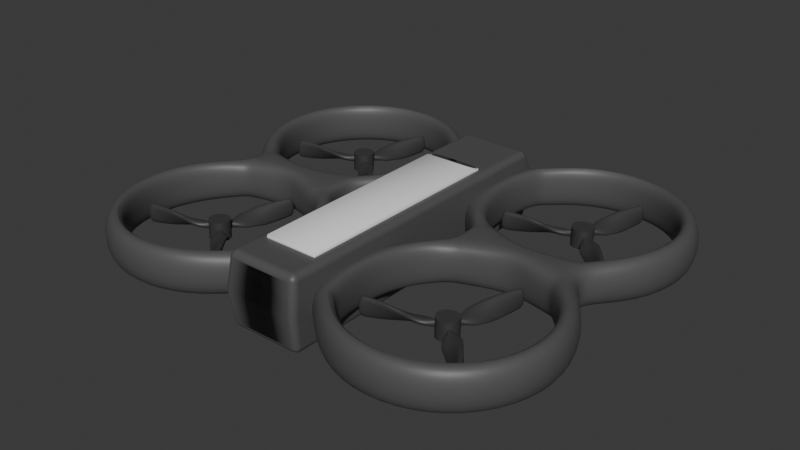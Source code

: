 # Source: drone_WIP.blend  (saved by Blender 4.5.90; exported with 4.5.12 LTS)
import bpy
from mathutils import Matrix  # noqa: F401  (used for matrix-valued properties, if any)

bpy.ops.wm.read_factory_settings(use_empty=True)
scene = bpy.context.scene
scene.name = 'Scene'

# ---- collections
col_collection = bpy.data.collections.new('Collection'); scene.collection.children.link(col_collection)

# ---- materials (node trees are filled in below, after node groups)
mat_gray = bpy.data.materials.new('gray')
mat_dark = bpy.data.materials.new('dark')
mat_dark.alpha_threshold = 0.0
mat_dark.roughness = 0.5
mat_dark.line_color = (0.0, 0.0, 0.0, 1.0)

# ---- node groups
ng_smooth_by_angle = bpy.data.node_groups.new('Smooth by Angle', 'GeometryNodeTree')
_s = ng_smooth_by_angle.interface.new_socket(name='Mesh', in_out='OUTPUT', socket_type='NodeSocketGeometry')
_s = ng_smooth_by_angle.interface.new_socket(name='Mesh', in_out='INPUT', socket_type='NodeSocketGeometry')
_s = ng_smooth_by_angle.interface.new_socket(name='Angle', in_out='INPUT', socket_type='NodeSocketFloat')
_s.subtype = 'ANGLE'
_s.default_value = 0.5236
_s.min_value = 0.0
_s.max_value = 3.142
_s.description = 'Maximum face angle for smooth edges'
_s = ng_smooth_by_angle.interface.new_socket(name='Ignore Sharpness', in_out='INPUT', socket_type='NodeSocketBool')
_s.force_non_field = True
ng_smooth_by_angle.description = 'Set the sharpness of mesh edges based on the angle between the neighboring faces'
ng_smooth_by_angle.is_modifier = True
_N = ng_smooth_by_angle.nodes; _L = ng_smooth_by_angle.links
n0 = _N.new('GeometryNodeSetShadeSmooth'); n0.name = 'Set Shade Smooth'; n0.location = (120, -80)
n0.domain = 'EDGE'
n1 = _N.new('GeometryNodeSetShadeSmooth'); n1.name = 'Set Shade Smooth.001'; n1.location = (300, -80)
n2 = _N.new('NodeGroupOutput'); n2.name = 'Group Output'; n2.location = (480, -80)
n3 = _N.new('GeometryNodeInputMeshEdgeAngle'); n3.name = 'Edge Angle'; n3.location = (-440, -240)
n4 = _N.new('NodeGroupInput'); n4.name = 'Group Input'; n4.location = (-80, -80)
n5 = _N.new('GeometryNodeInputEdgeSmooth'); n5.name = 'Is Edge Smooth'; n5.location = (-260, -120)
n6 = _N.new('GeometryNodeInputShadeSmooth'); n6.name = 'Is Shade Smooth'; n6.location = (-440, -397)
n7 = _N.new('FunctionNodeCompare'); n7.name = 'Compare'; n7.location = (-260, -260)
n7.operation = 'LESS_EQUAL'
n7.inputs[6].default_value = (0.0, 0.0, 0.0, 0.0)
n7.inputs[7].default_value = (0.0, 0.0, 0.0, 0.0)
n8 = _N.new('FunctionNodeBooleanMath'); n8.name = 'Boolean Math.001'; n8.location = (-80, -260)
n9 = _N.new('NodeGroupInput'); n9.name = 'Group Input.001'; n9.location = (-440, -329)
n10 = _N.new('NodeGroupInput'); n10.name = 'Group Input.002'; n10.location = (-259, -189)
n11 = _N.new('FunctionNodeBooleanMath'); n11.name = 'Boolean Math'; n11.location = (-80, -149)
n11.operation = 'OR'
n12 = _N.new('FunctionNodeBooleanMath'); n12.name = 'Boolean Math.002'; n12.location = (-260, -380)
n12.operation = 'OR'
n13 = _N.new('NodeGroupInput'); n13.name = 'Group Input.003'; n13.location = (-440, -460)
_L.new(n3.outputs[0], n7.inputs[0])
_L.new(n1.outputs[0], n2.inputs[0])
_L.new(n9.outputs[1], n7.inputs[1])
_L.new(n7.outputs[0], n8.inputs[0])
_L.new(n4.outputs[0], n0.inputs[0])
_L.new(n0.outputs[0], n1.inputs[0])
_L.new(n8.outputs[0], n0.inputs[2])
_L.new(n10.outputs[2], n11.inputs[1])
_L.new(n5.outputs[0], n11.inputs[0])
_L.new(n11.outputs[0], n0.inputs[1])
_L.new(n13.outputs[2], n12.inputs[1])
_L.new(n6.outputs[0], n12.inputs[0])
_L.new(n12.outputs[0], n8.inputs[1])
n2.is_active_output = True

# ---- material node trees
mat_gray.use_nodes = True; mat_gray.node_tree.nodes.clear()
_N = mat_gray.node_tree.nodes; _L = mat_gray.node_tree.links
n0 = _N.new('ShaderNodeBsdfPrincipled'); n0.name = 'Principled BSDF'; n0.location = (-200, 100)
n0.inputs[0].default_value = (0.08848, 0.08848, 0.08848, 1.0)
n1 = _N.new('ShaderNodeOutputMaterial'); n1.name = 'Material Output'; n1.location = (200, 100)
_L.new(n0.outputs[0], n1.inputs[0])
n1.is_active_output = True
mat_dark.use_nodes = True; mat_dark.node_tree.nodes.clear()
_N = mat_dark.node_tree.nodes; _L = mat_dark.node_tree.links
n0 = _N.new('ShaderNodeOutputMaterial'); n0.name = 'Material Output'; n0.location = (200, 100)
n1 = _N.new('ShaderNodeBsdfPrincipled'); n1.name = 'Principled BSDF'; n1.location = (-200, 100)
n1.inputs[0].default_value = (0.04666, 0.04667, 0.04667, 1.0)
n1.inputs[3].default_value = 1.45
_L.new(n1.outputs[0], n0.inputs[0])
n0.is_active_output = True

# ---- world
world_world = bpy.data.worlds.new('World'); scene.world = world_world
world_world.use_nodes = True; world_world.node_tree.nodes.clear()
_N = world_world.node_tree.nodes; _L = world_world.node_tree.links
n0 = _N.new('ShaderNodeOutputWorld'); n0.name = 'World Output'; n0.location = (200, 100)
n1 = _N.new('ShaderNodeBackground'); n1.name = 'Background'; n1.location = (-200, 100)
n1.inputs[0].default_value = (0.05088, 0.05088, 0.05088, 1.0)
_L.new(n1.outputs[0], n0.inputs[0])
n0.is_active_output = True
world_world.color = (0.05088, 0.05088, 0.05088)
world_world.sun_shadow_jitter_overblur = 0.0

# ---- meshes
me_cube_001 = bpy.data.meshes.new('Cube.001')
me_cube_001.from_pydata([(0.0, -4.717, 0.1197), (0.0, -4.717, 2.12), (0.0, 4.055, 0.1197), (0.0, 4.055, 2.12), (1.0, -4.717, 0.1197), (1.0, -4.717, 2.12), (1.0, 4.055, 0.1197), (1.0, 4.055, 2.12), (0.0, -4.856, 1.12), (0.0, 4.367, 1.12), (1.083, 4.367, 1.12), (1.083, -4.856, 1.12), (-1.0, -4.717, 0.1197), (-1.0, -4.717, 2.12), (-1.0, 4.055, 0.1197), (-1.0, 4.055, 2.12), (-1.083, 4.367, 1.12), (-1.083, -4.856, 1.12)], [], [(9, 3, 7, 10), (4, 11, 8, 0), (8, 9, 2, 0), (10, 7, 5, 11), (11, 4, 6, 10), (1, 3, 9, 8), (11, 5, 1, 8), (2, 9, 10, 6), (6, 4, 0, 2), (1, 5, 7, 3), (9, 16, 15, 3), (12, 0, 8, 17), (16, 17, 13, 15), (17, 16, 14, 12), (17, 8, 1, 13), (2, 14, 16, 9), (14, 2, 0, 12), (1, 3, 15, 13)])
me_cube_001.polygons.foreach_set('use_smooth', [True] * 18)
_uv = me_cube_001.uv_layers.new(name='UVMap')
_uv.uv.foreach_set('vector', [0.5, 0.25, 0.625, 0.25, 0.625, 0.5, 0.5, 0.5, 0.375, 0.75, 0.5, 0.75, 0.5, 1.0, 0.375, 1.0, 0.5, 0.0, 0.5, 0.25, 0.375, 0.25, 0.375, 0.0, 0.5, 0.5, 0.625, 0.5, 0.625, 0.75, 0.5, 0.75, 0.5, 0.75, 0.375, 0.75, 0.375, 0.5, 0.5, 0.5, 0.625, 0.0, 0.625, 0.25, 0.5, 0.25, 0.5, 0.0, 0.5, 0.75, 0.625, 0.75, 0.625, 1.0, 0.5, 1.0, 0.375, 0.25, 0.5, 0.25, 0.5, 0.5, 0.375, 0.5, 0.375, 0.5, 0.375, 0.75, 0.125, 0.75, 0.125, 0.5, 0.875, 0.75, 0.625, 0.75, 0.625, 0.5, 0.875, 0.5, 0.5, 0.25, 0.5, 0.5, 0.625, 0.5, 0.625, 0.25, 0.375, 0.75, 0.375, 1.0, 0.5, 1.0, 0.5, 0.75, 0.5, 0.5, 0.5, 0.75, 0.625, 0.75, 0.625, 0.5, 0.5, 0.75, 0.5, 0.5, 0.375, 0.5, 0.375, 0.75, 0.5, 0.75, 0.5, 1.0, 0.625, 1.0, 0.625, 0.75, 0.375, 0.25, 0.375, 0.5, 0.5, 0.5, 0.5, 0.25, 0.375, 0.5, 0.125, 0.5, 0.125, 0.75, 0.375, 0.75, 0.875, 0.75, 0.875, 0.5, 0.625, 0.5, 0.625, 0.75])
me_cube_001.materials.append(mat_gray)
me_cube_001.update()
me_torus = bpy.data.meshes.new('Torus')
me_torus.from_pydata([(2.995, 0.003144, -0.0002291), (2.859, 0.003144, 0.5454), (2.455, 0.0, 0.6076), (2.391, -4.556e-08, -2.278e-08), (2.455, 0.0, -0.6076), (2.859, 0.003144, -0.5459), (2.598, 1.482, -0.0002291), (2.479, 1.421, 0.5454), (2.126, 1.228, 0.6076), (2.071, 1.196, -2.278e-08), (2.126, 1.228, -0.6076), (2.479, 1.421, -0.5459), (1.516, 2.564, -0.0002291), (1.442, 2.459, 0.5454), (1.228, 2.126, 0.6076), (1.196, 2.071, -2.278e-08), (1.228, 2.126, -0.6076), (1.442, 2.459, -0.5459), (0.03736, 2.96, -0.0002291), (0.02385, 2.839, 0.5454), (1.854e-07, 2.455, 0.6076), (1.35e-07, 2.391, -2.278e-08), (1.854e-07, 2.455, -0.6076), (0.02385, 2.839, -0.5459), (-1.441, 2.564, -0.0002291), (-1.394, 2.459, 0.5454), (-1.228, 2.126, 0.6076), (-1.196, 2.071, -2.278e-08), (-1.228, 2.126, -0.6076), (-1.394, 2.459, -0.5459), (-2.435, 1.607, -0.03858), (-2.394, 1.525, 0.5678), (-2.126, 1.228, 0.6076), (-2.071, 1.196, -2.278e-08), (-2.126, 1.228, -0.6076), (-2.37, 1.554, -0.5893), (-2.61, 0.003145, -0.0002291), (-2.498, -0.002708, 0.5454), (-2.4, 0.01651, 0.5665), (-2.335, 0.01651, -0.04106), (-2.455, 2.147e-07, -0.6076), (-2.498, -0.01246, -0.5505), (-2.599, -1.464, 0.002655), (-2.486, -1.403, 0.5483), (-2.086, -1.227, 0.5801), (-2.03, -1.195, -0.02747), (-2.086, -1.227, -0.635), (-2.48, -1.403, -0.543), (-1.588, -2.708, -0.02895), (-1.592, -2.706, 0.5138), (-1.473, -1.924, 0.5601), (-1.472, -1.924, -0.6076), (-1.566, -2.702, -0.5746), (-0.00659, -2.725, 0.5571), (3.345e-07, -2.455, 0.5601), (1.35e-07, -2.391, -2.278e-08), (1.854e-07, -2.455, -0.6076), (0.02018, -2.716, -0.5576), (1.672, -2.721, -0.005441), (1.598, -2.711, 0.5524), (1.196, -2.071, -2.278e-08), (1.228, -2.126, -0.6076), (1.598, -2.711, -0.5511), (2.598, -1.476, -0.0002291), (2.479, -1.415, 0.5454), (2.126, -1.228, 0.6076), (2.071, -1.196, -2.278e-08), (2.126, -1.228, -0.6076), (2.479, -1.415, -0.5459), (-1.662, -2.311, -0.004504), (-1.629, -2.26, 0.5412), (-1.507, -1.882, 0.5601), (-1.468, -1.833, -2.278e-08), (-1.507, -1.882, -0.6076), (-1.629, -2.26, -0.5502), (1.404, -2.0, -0.5612), (1.355, -1.924, -1.926e-08), (1.404, -2.0, 0.5601), (1.611, -2.409, 0.5025), (1.694, -2.521, -0.008225), (1.611, -2.409, -0.5179), (1.228, -2.126, 0.5601), (0.6139, -2.291, 0.5601), (0.5978, -2.231, -2.278e-08), (0.6139, -2.291, -0.6076), (0.8315, -2.717, -0.5625), (-0.7051, -2.201, 0.5601), (-0.6872, -2.143, -2.278e-08), (-0.7051, -2.201, -0.6076), (-0.6826, -2.712, -0.5599), (-0.8234, -2.72, 0.5531), (0.8182, -2.721, 0.5586), (-2.281, 1.755, -0.03262), (-2.173, 1.687, 0.5131), (-1.987, 1.367, 0.6076), (-1.935, 1.332, -2.278e-08), (-1.987, 1.367, -0.6076), (-2.173, 1.687, -0.5783), (-1.257, -2.002, 0.5601), (-1.41, -2.713, 0.5504)], [], [(0, 6, 7, 1), (1, 7, 8, 2), (2, 8, 9, 3), (3, 9, 10, 4), (4, 10, 11, 5), (5, 11, 6, 0), (6, 12, 13, 7), (7, 13, 14, 8), (8, 14, 15, 9), (9, 15, 16, 10), (10, 16, 17, 11), (11, 17, 12, 6), (12, 18, 19, 13), (13, 19, 20, 14), (14, 20, 21, 15), (15, 21, 22, 16), (16, 22, 23, 17), (17, 23, 18, 12), (18, 24, 25, 19), (19, 25, 26, 20), (20, 26, 27, 21), (21, 27, 28, 22), (22, 28, 29, 23), (23, 29, 24, 18), (42, 69, 70, 43), (92, 30, 31, 93), (93, 31, 32, 94), (94, 32, 33, 95), (95, 33, 34, 96), (96, 34, 35, 97), (30, 36, 37, 31), (31, 37, 38, 32), (32, 38, 39, 33), (33, 39, 40, 34), (34, 40, 41, 35), (35, 41, 36, 30), (36, 42, 43, 37), (37, 43, 44, 38), (38, 44, 45, 39), (39, 45, 46, 40), (40, 46, 47, 41), (41, 47, 42, 36), (69, 48, 49, 70), (70, 49, 50, 71), (72, 87, 88, 51, 73), (73, 51, 52, 74), (74, 52, 48, 69), (62, 80, 79, 58), (86, 54, 55, 87), (82, 81, 60, 83), (83, 60, 61, 84), (84, 61, 62, 85), (79, 63, 64, 78), (78, 64, 65, 77), (77, 65, 66, 76), (76, 66, 67, 75), (75, 67, 68, 80), (80, 68, 63, 79), (63, 0, 1, 64), (64, 1, 2, 65), (65, 2, 3, 66), (66, 3, 4, 67), (67, 4, 5, 68), (68, 5, 0, 63), (47, 74, 69, 42), (46, 73, 74, 47), (45, 72, 73, 46), (44, 71, 72, 45), (43, 70, 71, 44), (59, 78, 77, 81), (81, 77, 76, 60), (60, 76, 75, 61), (61, 75, 80, 62), (87, 55, 56, 88), (58, 79, 78, 59), (99, 90, 86, 98), (88, 56, 57, 89), (53, 91, 82, 54), (56, 84, 85, 57), (55, 83, 84, 56), (54, 82, 83, 55), (53, 54, 86, 90), (59, 81, 82, 91), (51, 88, 89, 52), (50, 98, 86, 87, 72, 71), (97, 35, 30, 92), (29, 97, 92, 24), (28, 96, 97, 29), (27, 95, 96, 28), (26, 94, 95, 27), (25, 93, 94, 26), (24, 92, 93, 25), (49, 99, 98, 50)])
me_torus.polygons.foreach_set('use_smooth', [True] * 93)
_k = {(30, 31): 1.0, (30, 35): 1.0, (30, 36): 1.0, (36, 37): 1.0, (31, 37): 1.0, (35, 41): 1.0, (36, 41): 1.0, (36, 42): 1.0, (42, 43): 1.0, (37, 43): 1.0, (41, 47): 1.0, (42, 47): 1.0}
me_torus.attributes.new('crease_edge', 'FLOAT', 'EDGE').data.foreach_set('value', [_k.get((min(e.vertices), max(e.vertices)), 0.0) for e in me_torus.edges])
_uv = me_torus.uv_layers.new(name='UVMap')
_uv.uv.foreach_set('vector', [0.5, 0.5, 0.5833, 0.5, 0.5833, 0.6667, 0.5, 0.6667, 0.5, 0.6667, 0.5833, 0.6667, 0.5833, 0.8333, 0.5, 0.8333, 0.5, 0.8333, 0.5833, 0.8333, 0.5833, 1.0, 0.5, 1.0, 0.5, -1.11e-16, 0.5833, -1.11e-16, 0.5833, 0.1667, 0.5, 0.1667, 0.5, 0.1667, 0.5833, 0.1667, 0.5833, 0.3333, 0.5, 0.3333, 0.5, 0.3333, 0.5833, 0.3333, 0.5833, 0.5, 0.5, 0.5, 0.5833, 0.5, 0.6667, 0.5, 0.6667, 0.6667, 0.5833, 0.6667, 0.5833, 0.6667, 0.6667, 0.6667, 0.6667, 0.8333, 0.5833, 0.8333, 0.5833, 0.8333, 0.6667, 0.8333, 0.6667, 1.0, 0.5833, 1.0, 0.5833, -1.11e-16, 0.6667, -1.11e-16, 0.6667, 0.1667, 0.5833, 0.1667, 0.5833, 0.1667, 0.6667, 0.1667, 0.6667, 0.3333, 0.5833, 0.3333, 0.5833, 0.3333, 0.6667, 0.3333, 0.6667, 0.5, 0.5833, 0.5, 0.6667, 0.5, 0.75, 0.5, 0.75, 0.6667, 0.6667, 0.6667, 0.6667, 0.6667, 0.75, 0.6667, 0.75, 0.8333, 0.6667, 0.8333, 0.6667, 0.8333, 0.75, 0.8333, 0.75, 1.0, 0.6667, 1.0, 0.6667, -1.11e-16, 0.75, -1.11e-16, 0.75, 0.1667, 0.6667, 0.1667, 0.6667, 0.1667, 0.75, 0.1667, 0.75, 0.3333, 0.6667, 0.3333, 0.6667, 0.3333, 0.75, 0.3333, 0.75, 0.5, 0.6667, 0.5, 0.75, 0.5, 0.8333, 0.5, 0.8333, 0.6667, 0.75, 0.6667, 0.75, 0.6667, 0.8333, 0.6667, 0.8333, 0.8333, 0.75, 0.8333, 0.75, 0.8333, 0.8333, 0.8333, 0.8333, 1.0, 0.75, 1.0, 0.75, -1.11e-16, 0.8333, -1.11e-16, 0.8333, 0.1667, 0.75, 0.1667, 0.75, 0.1667, 0.8333, 0.1667, 0.8333, 0.3333, 0.75, 0.3333, 0.75, 0.3333, 0.8333, 0.3333, 0.8333, 0.5, 0.75, 0.5, 0.08333, 0.5, 0.144, 0.5, 0.144, 0.6667, 0.08333, 0.6667, 0.9037, 0.5, 0.9167, 0.5, 0.9167, 0.6667, 0.9037, 0.6667, 0.9037, 0.6667, 0.9167, 0.6667, 0.9167, 0.8333, 0.9037, 0.8333, 0.9037, 0.8333, 0.9167, 0.8333, 0.9167, 1.0, 0.9037, 1.0, 0.9037, -1.11e-16, 0.9167, -1.11e-16, 0.9167, 0.1667, 0.9037, 0.1667, 0.9037, 0.1667, 0.9167, 0.1667, 0.9167, 0.3333, 0.9037, 0.3333, 0.9167, 0.5, 1.0, 0.5, 1.0, 0.6667, 0.9167, 0.6667, 0.9167, 0.6667, 1.0, 0.6667, 1.0, 0.8333, 0.9167, 0.8333, 0.9167, 0.8333, 1.0, 0.8333, 1.0, 1.0, 0.9167, 1.0, 0.9167, -1.11e-16, 1.0, -1.11e-16, 1.0, 0.1667, 0.9167, 0.1667, 0.9167, 0.1667, 1.0, 0.1667, 1.0, 0.3333, 0.9167, 0.3333, 0.9167, 0.3333, 1.0, 0.3333, 1.0, 0.5, 0.9167, 0.5, 2.22e-16, 0.5, 0.08333, 0.5, 0.08333, 0.6667, 2.22e-16, 0.6667, 2.22e-16, 0.6667, 0.08333, 0.6667, 0.08333, 0.8333, 2.22e-16, 0.8333, 2.22e-16, 0.8333, 0.08333, 0.8333, 0.08333, 1.0, 2.22e-16, 1.0, 2.22e-16, -1.11e-16, 0.08333, -1.11e-16, 0.08333, 0.1667, 2.22e-16, 0.1667, 2.22e-16, 0.1667, 0.08333, 0.1667, 0.08333, 0.3333, 2.22e-16, 0.3333, 2.22e-16, 0.3333, 0.08333, 0.3333, 0.08333, 0.5, 2.22e-16, 0.5, 0.144, 0.5, 0.1479, 0.5, 0.1479, 0.6667, 0.144, 0.6667, 0.144, 0.6667, 0.1479, 0.6667, 0.1479, 0.8334, 0.144, 0.8333, 0.144, -1.11e-16, 0.2011, -1.11e-16, 0.2011, 0.1667, 0.1479, 0.1667, 0.144, 0.1667, 0.144, 0.1667, 0.1479, 0.1667, 0.1479, 0.3333, 0.144, 0.3333, 0.144, 0.3333, 0.1479, 0.3333, 0.1479, 0.5, 0.144, 0.5, 0.3333, 0.3333, 0.345, 0.3333, 0.345, 0.5, 0.3333, 0.5, 0.2011, 0.8333, 0.25, 0.8333, 0.25, 1.0, 0.2011, 1.0, 0.2917, 0.8333, 0.3333, 0.8333, 0.3333, 1.0, 0.2917, 1.0, 0.2917, -1.11e-16, 0.3333, -1.11e-16, 0.3333, 0.1667, 0.2917, 0.1667, 0.2917, 0.1667, 0.3333, 0.1667, 0.3333, 0.3333, 0.2917, 0.3333, 0.345, 0.5, 0.4167, 0.5, 0.4167, 0.6667, 0.345, 0.6667, 0.345, 0.6667, 0.4167, 0.6667, 0.4167, 0.8333, 0.345, 0.8333, 0.345, 0.8333, 0.4167, 0.8333, 0.4167, 1.0, 0.345, 1.0, 0.345, -1.11e-16, 0.4167, -1.11e-16, 0.4167, 0.1667, 0.345, 0.1667, 0.345, 0.1667, 0.4167, 0.1667, 0.4167, 0.3333, 0.345, 0.3333, 0.345, 0.3333, 0.4167, 0.3333, 0.4167, 0.5, 0.345, 0.5, 0.4167, 0.5, 0.5, 0.5, 0.5, 0.6667, 0.4167, 0.6667, 0.4167, 0.6667, 0.5, 0.6667, 0.5, 0.8333, 0.4167, 0.8333, 0.4167, 0.8333, 0.5, 0.8333, 0.5, 1.0, 0.4167, 1.0, 0.4167, -1.11e-16, 0.5, -1.11e-16, 0.5, 0.1667, 0.4167, 0.1667, 0.4167, 0.1667, 0.5, 0.1667, 0.5, 0.3333, 0.4167, 0.3333, 0.4167, 0.3333, 0.5, 0.3333, 0.5, 0.5, 0.4167, 0.5, 0.08333, 0.3333, 0.144, 0.3333, 0.144, 0.5, 0.08333, 0.5, 0.08333, 0.1667, 0.144, 0.1667, 0.144, 0.3333, 0.08333, 0.3333, 0.08333, -1.11e-16, 0.144, -1.11e-16, 0.144, 0.1667, 0.08333, 0.1667, 0.08333, 0.8333, 0.144, 0.8333, 0.144, 1.0, 0.08333, 1.0, 0.08333, 0.6667, 0.144, 0.6667, 0.144, 0.8333, 0.08333, 0.8333, 0.3333, 0.6667, 0.345, 0.6667, 0.345, 0.8333, 0.3333, 0.8333, 0.3333, 0.8333, 0.345, 0.8333, 0.345, 1.0, 0.3333, 1.0, 0.3333, -1.11e-16, 0.345, -1.11e-16, 0.345, 0.1667, 0.3333, 0.1667, 0.3333, 0.1667, 0.345, 0.1667, 0.345, 0.3333, 0.3333, 0.3333, 0.2011, -1.11e-16, 0.25, -1.11e-16, 0.25, 0.1667, 0.2011, 0.1667, 0.3333, 0.5, 0.345, 0.5, 0.345, 0.6667, 0.3333, 0.6667, 0.1062, 0.479, 0.0, 0.0, 0.2011, 0.8333, 0.1629, 0.8334, 0.2011, 0.1667, 0.25, 0.1667, 0.25, 0.3333, 0.2061, 0.3333, 0.25, 0.6667, 0.0, 0.0, 0.2917, 0.8333, 0.25, 0.8333, 0.25, 0.1667, 0.2917, 0.1667, 0.2917, 0.3333, 0.25, 0.3333, 0.25, -1.11e-16, 0.2917, -1.11e-16, 0.2917, 0.1667, 0.25, 0.1667, 0.25, 0.8333, 0.2917, 0.8333, 0.2917, 1.0, 0.25, 1.0, 0.25, 0.6667, 0.25, 0.8333, 0.2011, 0.8333, 0.0, 0.0, 0.3333, 0.6667, 0.3333, 0.8333, 0.2917, 0.8333, 0.0, 0.0, 0.1479, 0.1667, 0.2011, 0.1667, 0.2061, 0.3333, 0.1479, 0.3333, 0.1479, 0.8334, 0.1629, 0.8334, 0.2011, 0.8333, 0.2011, 1.0, 0.144, 1.0, 0.144, 0.8333, 0.9037, 0.3333, 0.9167, 0.3333, 0.9167, 0.5, 0.9037, 0.5, 0.8333, 0.3333, 0.9037, 0.3333, 0.9037, 0.5, 0.8333, 0.5, 0.8333, 0.1667, 0.9037, 0.1667, 0.9037, 0.3333, 0.8333, 0.3333, 0.8333, -1.11e-16, 0.9037, -1.11e-16, 0.9037, 0.1667, 0.8333, 0.1667, 0.8333, 0.8333, 0.9037, 0.8333, 0.9037, 1.0, 0.8333, 1.0, 0.8333, 0.6667, 0.9037, 0.6667, 0.9037, 0.8333, 0.8333, 0.8333, 0.8333, 0.5, 0.9037, 0.5, 0.9037, 0.6667, 0.8333, 0.6667, 0.1479, 0.6667, 0.1062, 0.479, 0.1629, 0.8334, 0.1479, 0.8334])
me_torus.materials.append(mat_gray)
me_torus.update()
me_cube_005 = bpy.data.meshes.new('Cube.005')
me_cube_005.from_pydata([(-0.003934, -2.409, -0.05975), (-0.003934, -2.409, 0.05975), (-0.003934, 2.999, -0.05975), (-0.003934, 2.999, 0.05975), (-0.003934, 2.974, -0.05975), (-0.003934, -2.385, -0.05975), (-0.003934, -2.397, 0.09985), (-0.003934, 2.974, 0.05975), (0.7339, -2.385, -0.05975), (0.7339, 2.974, -0.05975), (0.7339, 2.974, 0.05975), (0.7339, -2.385, 0.05975), (0.7128, 2.999, -0.05975), (0.7128, 2.999, 0.05975), (0.7128, -2.409, -0.05975), (0.7128, -2.409, 0.05975), (0.7128, 2.974, 0.05975), (0.7128, -2.397, 0.09985), (0.7128, 2.974, -0.05975), (0.7128, -2.385, -0.05975), (-0.003934, 3.35, -0.05975), (-0.003934, 3.35, 0.1389), (0.7339, 3.35, -0.05975), (0.7339, 3.35, 0.05975), (0.7128, 3.35, -0.05975), (0.7128, 3.35, 0.1389), (-0.003934, 2.774, 0.1337), (0.7339, 2.774, -0.05975), (0.7128, 2.774, -0.05975), (0.7128, 2.774, 0.1337), (-0.003934, 2.774, -0.05975), (0.7339, 2.774, 0.05975), (0.7339, -2.393, -0.05975), (0.7172, -2.409, -0.05975), (0.729, -2.404, -0.05975), (0.7172, -2.409, 0.05975), (0.7339, -2.393, 0.05975), (0.729, -2.404, 0.05975), (0.7146, 2.999, -0.05975), (0.7339, 2.98, -0.05975), (0.7283, 2.993, -0.05975), (0.7339, 2.98, 0.05975), (0.7146, 2.999, 0.05975), (0.7283, 2.993, 0.05975), (-0.003934, -2.409, -0.05975), (0.7128, -2.409, -0.05975), (-0.003934, -2.409, -0.05975), (0.7128, -2.409, -0.05975)], [], [(15, 1, 44, 45), (19, 47, 46, 5), (7, 3, 2, 4), (1, 6, 5, 0), (26, 7, 4, 30), (23, 11, 8, 22), (25, 17, 11, 23), (12, 18, 4, 2), (24, 19, 5, 20), (22, 8, 19, 24), (21, 6, 17, 25), (3, 7, 16, 13), (6, 1, 15, 17), (3, 13, 12, 2), (26, 21, 25, 29), (27, 22, 24, 28), (28, 24, 20, 30), (29, 25, 23, 31), (31, 23, 22, 27), (6, 21, 20, 5), (10, 31, 27, 9), (16, 29, 31, 10), (18, 28, 30, 4), (9, 27, 28, 18), (7, 26, 29, 16), (21, 26, 30, 20), (35, 33, 34, 37), (37, 34, 32, 36), (35, 15, 45, 33), (8, 32, 34, 33, 14, 19), (11, 36, 32, 8), (17, 15, 35, 37, 36, 11), (41, 39, 40, 43), (43, 40, 38, 42), (41, 10, 9, 39), (38, 40, 39, 9, 18, 12), (13, 42, 38, 12), (13, 16, 10, 41, 43, 42)])
me_cube_005.polygons.foreach_set('use_smooth', [True] * 38)
_uv = me_cube_005.uv_layers.new(name='UVMap')
_uv.uv.foreach_set('vector', [0.625, 0.7571, 0.625, 1.0, 0.375, 1.0, 0.375, 0.7571, 0.3679, 0.6667, 0.3679, 0.75, 0.125, 0.75, 0.125, 0.6667, 0.625, 0.1667, 0.625, 0.25, 0.375, 0.25, 0.375, 0.1667, 0.625, 0.0, 0.625, 0.0422, 0.375, 0.08333, 0.375, 0.0, 0.625, 0.1639, 0.625, 0.1667, 0.375, 0.1667, 0.375, 0.1639, 0.625, 0.5863, 0.625, 0.6667, 0.375, 0.6667, 0.375, 0.5863, 0.6321, 0.5863, 0.6321, 0.7078, 0.625, 0.6667, 0.625, 0.5863, 0.3679, 0.5, 0.3679, 0.5833, 0.125, 0.5833, 0.125, 0.5, 0.3679, 0.5863, 0.3679, 0.6667, 0.125, 0.6667, 0.125, 0.5863, 0.375, 0.5863, 0.375, 0.6667, 0.3679, 0.6667, 0.3679, 0.5863, 0.875, 0.5863, 0.875, 0.7078, 0.6321, 0.7078, 0.6321, 0.5863, 0.875, 0.5, 0.875, 0.5833, 0.6321, 0.5833, 0.6321, 0.5, 0.875, 0.7078, 0.875, 0.75, 0.6321, 0.75, 0.6321, 0.7078, 0.625, 0.25, 0.625, 0.4929, 0.375, 0.4929, 0.375, 0.25, 0.875, 0.5861, 0.875, 0.5863, 0.6321, 0.5863, 0.6321, 0.5861, 0.375, 0.5861, 0.375, 0.5863, 0.3679, 0.5863, 0.3679, 0.5861, 0.3679, 0.5861, 0.3679, 0.5863, 0.125, 0.5863, 0.125, 0.5861, 0.6321, 0.5861, 0.6321, 0.5863, 0.625, 0.5863, 0.625, 0.5861, 0.625, 0.5861, 0.625, 0.5863, 0.375, 0.5863, 0.375, 0.5861, 0.625, 0.0422, 0.625, 0.1637, 0.375, 0.1637, 0.375, 0.08333, 0.625, 0.5833, 0.625, 0.5861, 0.375, 0.5861, 0.375, 0.5833, 0.6321, 0.5833, 0.6321, 0.5861, 0.625, 0.5861, 0.625, 0.5833, 0.3679, 0.5833, 0.3679, 0.5861, 0.125, 0.5861, 0.125, 0.5833, 0.375, 0.5833, 0.375, 0.5861, 0.3679, 0.5861, 0.3679, 0.5833, 0.875, 0.5833, 0.875, 0.5861, 0.6321, 0.5861, 0.6321, 0.5833, 0.625, 0.1637, 0.625, 0.1639, 0.375, 0.1639, 0.375, 0.1637, 0.6264, 0.7542, 0.3743, 0.7549, 0.3749, 0.7485, 0.6252, 0.7482, 0.6252, 0.7482, 0.3749, 0.7485, 0.375, 0.6938, 0.625, 0.6938, 0.6264, 0.7542, 0.625, 0.7571, 0.375, 0.7571, 0.3743, 0.7549, 0.375, 0.6667, 0.375, 0.6938, 0.3749, 0.7485, 0.3743, 0.7549, 0.3679, 0.75, 0.3679, 0.6667, 0.625, 0.6667, 0.625, 0.6938, 0.375, 0.6938, 0.375, 0.6667, 0.6321, 0.7078, 0.6321, 0.75, 0.6264, 0.7542, 0.6252, 0.7482, 0.625, 0.6938, 0.625, 0.6667, 0.625, 0.565, 0.375, 0.565, 0.3749, 0.5014, 0.6251, 0.5014, 0.6251, 0.5014, 0.3749, 0.5014, 0.3742, 0.4943, 0.6258, 0.4943, 0.625, 0.565, 0.625, 0.5833, 0.375, 0.5833, 0.375, 0.565, 0.3742, 0.4943, 0.3749, 0.5014, 0.375, 0.565, 0.375, 0.5833, 0.3679, 0.5833, 0.3679, 0.5, 0.625, 0.4929, 0.6258, 0.4943, 0.3742, 0.4943, 0.375, 0.4929, 0.6321, 0.5, 0.6321, 0.5833, 0.625, 0.5833, 0.625, 0.565, 0.6251, 0.5014, 0.6258, 0.4943])
me_cube_005.materials.append(mat_dark)
me_cube_005.update()
me_cube_002 = bpy.data.meshes.new('Cube.002')
me_cube_002.from_pydata([(-0.003108, -2.37, -0.0692), (-0.003108, -2.37, 0.0692), (-0.003108, 2.37, -0.0692), (-0.003108, 2.37, 0.0692), (-0.003108, 2.35, -0.0692), (-0.003108, -2.35, -0.0692), (-0.003108, -2.36, 0.1156), (-0.003108, 2.35, 0.0692), (0.5799, -2.35, -0.0692), (0.5799, 2.35, -0.0692), (0.5799, 2.35, 0.0692), (0.5799, -2.35, 0.0692), (0.5632, 2.37, -0.0692), (0.5632, 2.37, 0.0692), (0.5632, -2.37, -0.0692), (0.5632, -2.37, 0.0692), (0.5632, 2.35, 0.0692), (0.5632, -2.36, 0.1156), (0.5632, 2.35, -0.0692), (0.5632, -2.35, -0.0692), (-0.003108, 2.181, -0.0692), (-0.003108, 2.181, 0.1609), (0.5799, 2.181, -0.0692), (0.5799, 2.181, 0.0692), (0.5632, 2.181, -0.0692), (0.5632, 2.181, 0.1609), (-0.003108, 2.192, 0.1549), (0.5799, 2.192, -0.0692), (0.5632, 2.192, -0.0692), (0.5632, 2.192, 0.1549), (-0.003108, 2.192, -0.0692), (0.5799, 2.192, 0.0692), (0.5799, -2.356, -0.0692), (0.5667, -2.37, -0.0692), (0.576, -2.366, -0.0692), (0.5667, -2.37, 0.0692), (0.5799, -2.356, 0.0692), (0.576, -2.366, 0.0692), (0.5646, 2.37, -0.0692), (0.5799, 2.354, -0.0692), (0.5754, 2.365, -0.0692), (0.5799, 2.354, 0.0692), (0.5646, 2.37, 0.0692), (0.5754, 2.365, 0.0692)], [], [(15, 1, 0, 14), (19, 14, 0, 5), (7, 3, 2, 4), (1, 6, 5, 0), (26, 7, 4, 30), (23, 11, 8, 22), (25, 17, 11, 23), (12, 18, 4, 2), (24, 19, 5, 20), (22, 8, 19, 24), (21, 6, 17, 25), (3, 7, 16, 13), (6, 1, 15, 17), (3, 13, 12, 2), (26, 21, 25, 29), (27, 22, 24, 28), (28, 24, 20, 30), (29, 25, 23, 31), (31, 23, 22, 27), (6, 21, 20, 5), (10, 31, 27, 9), (16, 29, 31, 10), (18, 28, 30, 4), (9, 27, 28, 18), (7, 26, 29, 16), (21, 26, 30, 20), (35, 33, 34, 37), (37, 34, 32, 36), (35, 15, 14, 33), (8, 32, 34, 33, 14, 19), (11, 36, 32, 8), (17, 15, 35, 37, 36, 11), (41, 39, 40, 43), (43, 40, 38, 42), (41, 10, 9, 39), (38, 40, 39, 9, 18, 12), (13, 42, 38, 12), (13, 16, 10, 41, 43, 42)])
me_cube_002.polygons.foreach_set('use_smooth', [True] * 38)
_uv = me_cube_002.uv_layers.new(name='UVMap')
_uv.uv.foreach_set('vector', [0.625, 0.7571, 0.625, 1.0, 0.375, 1.0, 0.375, 0.7571, 0.3679, 0.6667, 0.3679, 0.75, 0.125, 0.75, 0.125, 0.6667, 0.625, 0.1667, 0.625, 0.25, 0.375, 0.25, 0.375, 0.1667, 0.625, 0.0, 0.625, 0.0422, 0.375, 0.08333, 0.375, 0.0, 0.625, 0.1639, 0.625, 0.1667, 0.375, 0.1667, 0.375, 0.1639, 0.625, 0.5863, 0.625, 0.6667, 0.375, 0.6667, 0.375, 0.5863, 0.6321, 0.5863, 0.6321, 0.7078, 0.625, 0.6667, 0.625, 0.5863, 0.3679, 0.5, 0.3679, 0.5833, 0.125, 0.5833, 0.125, 0.5, 0.3679, 0.5863, 0.3679, 0.6667, 0.125, 0.6667, 0.125, 0.5863, 0.375, 0.5863, 0.375, 0.6667, 0.3679, 0.6667, 0.3679, 0.5863, 0.875, 0.5863, 0.875, 0.7078, 0.6321, 0.7078, 0.6321, 0.5863, 0.875, 0.5, 0.875, 0.5833, 0.6321, 0.5833, 0.6321, 0.5, 0.875, 0.7078, 0.875, 0.75, 0.6321, 0.75, 0.6321, 0.7078, 0.625, 0.25, 0.625, 0.4929, 0.375, 0.4929, 0.375, 0.25, 0.875, 0.5861, 0.875, 0.5863, 0.6321, 0.5863, 0.6321, 0.5861, 0.375, 0.5861, 0.375, 0.5863, 0.3679, 0.5863, 0.3679, 0.5861, 0.3679, 0.5861, 0.3679, 0.5863, 0.125, 0.5863, 0.125, 0.5861, 0.6321, 0.5861, 0.6321, 0.5863, 0.625, 0.5863, 0.625, 0.5861, 0.625, 0.5861, 0.625, 0.5863, 0.375, 0.5863, 0.375, 0.5861, 0.625, 0.0422, 0.625, 0.1637, 0.375, 0.1637, 0.375, 0.08333, 0.625, 0.5833, 0.625, 0.5861, 0.375, 0.5861, 0.375, 0.5833, 0.6321, 0.5833, 0.6321, 0.5861, 0.625, 0.5861, 0.625, 0.5833, 0.3679, 0.5833, 0.3679, 0.5861, 0.125, 0.5861, 0.125, 0.5833, 0.375, 0.5833, 0.375, 0.5861, 0.3679, 0.5861, 0.3679, 0.5833, 0.875, 0.5833, 0.875, 0.5861, 0.6321, 0.5861, 0.6321, 0.5833, 0.625, 0.1637, 0.625, 0.1639, 0.375, 0.1639, 0.375, 0.1637, 0.6264, 0.7542, 0.3743, 0.7549, 0.3749, 0.7485, 0.6252, 0.7482, 0.6252, 0.7482, 0.3749, 0.7485, 0.375, 0.6938, 0.625, 0.6938, 0.6264, 0.7542, 0.625, 0.7571, 0.375, 0.7571, 0.3743, 0.7549, 0.375, 0.6667, 0.375, 0.6938, 0.3749, 0.7485, 0.3743, 0.7549, 0.3679, 0.75, 0.3679, 0.6667, 0.625, 0.6667, 0.625, 0.6938, 0.375, 0.6938, 0.375, 0.6667, 0.6321, 0.7078, 0.6321, 0.75, 0.6264, 0.7542, 0.6252, 0.7482, 0.625, 0.6938, 0.625, 0.6667, 0.625, 0.565, 0.375, 0.565, 0.3749, 0.5014, 0.6251, 0.5014, 0.6251, 0.5014, 0.3749, 0.5014, 0.3742, 0.4943, 0.6258, 0.4943, 0.625, 0.565, 0.625, 0.5833, 0.375, 0.5833, 0.375, 0.565, 0.3742, 0.4943, 0.3749, 0.5014, 0.375, 0.565, 0.375, 0.5833, 0.3679, 0.5833, 0.3679, 0.5, 0.625, 0.4929, 0.6258, 0.4943, 0.3742, 0.4943, 0.375, 0.4929, 0.6321, 0.5, 0.6321, 0.5833, 0.625, 0.5833, 0.625, 0.565, 0.6251, 0.5014, 0.6258, 0.4943])
me_cube_002.update()
me_cylinder = bpy.data.meshes.new('Cylinder')
me_cylinder.from_pydata([(0.01719, 0.2909, 0.02983), (0.001784, 0.2951, -0.02661), (0.146, 0.2564, 0.02661), (0.1306, 0.2606, -0.02983), (0.2675, 0.1447, 0.07298), (0.2514, 0.1382, -0.07298), (0.2868, -0.008791, 0.07298), (0.304, -0.007272, -0.07298), (0.2434, -0.1604, 0.02983), (0.2546, -0.1491, -0.02661), (0.1491, -0.2546, 0.02661), (0.1604, -0.2434, -0.02983), (-0.008439, -0.304, 0.07298), (-0.006031, -0.2868, -0.07298), (-0.151, -0.2439, 0.07298), (-0.1583, -0.2596, -0.07298), (-0.2606, -0.1306, 0.02983), (-0.2564, -0.146, -0.02661), (-0.2951, -0.001784, 0.02661), (-0.2909, -0.01719, -0.02983), (-0.259, 0.1593, 0.07298), (-0.2454, 0.1486, -0.07298), (-0.1358, 0.2527, 0.07298), (-0.1457, 0.2669, -0.07298), (0.01959, 0.2903, 0.07298), (0.1669, 0.2508, 0.07298), (0.1415, 0.2542, -0.07298), (-0.003563, 0.3012, -0.07298), (0.2627, -0.1475, -0.07298), (0.2416, -0.1621, 0.07298), (0.1338, -0.2699, 0.07298), (0.1494, -0.2497, -0.07298), (-0.2591, -0.1537, -0.07298), (-0.2612, -0.1282, 0.07298), (-0.3007, 0.01912, 0.07298), (-0.2909, -0.004573, -0.07298), (-0.04168, 0.4963, 0.03966), (0.3238, 0.3984, 0.01569), (0.2843, 0.409, -0.03966), (-0.08126, 0.5069, -0.01569), (0.4797, -0.1831, -0.01569), (0.4507, -0.2121, 0.03966), (0.1831, -0.4797, 0.01569), (0.2121, -0.4507, -0.03966), (-0.3984, -0.3238, -0.01569), (-0.409, -0.2843, 0.03966), (-0.5069, 0.08126, 0.01569), (-0.4963, 0.04168, -0.03966), (-0.04218, 0.666, 0.0538), (0.4356, 0.538, -0.0008198), (0.3695, 0.5557, -0.0538), (-0.1082, 0.6837, 0.0008196), (0.6462, -0.2481, 0.0008196), (0.5979, -0.2965, 0.0538), (0.2481, -0.6462, -0.0008198), (0.2965, -0.5979, -0.0538), (-0.538, -0.4356, 0.0008197), (-0.5557, -0.3695, 0.0538), (-0.6837, 0.1082, -0.0008198), (-0.666, 0.04218, -0.0538), (0.01481, 0.8057, 0.06462), (0.482, 0.6806, -0.0153), (0.39, 0.7052, -0.06462), (-0.07715, 0.8304, 0.0153), (0.7577, -0.3484, 0.0153), (0.6904, -0.4157, 0.06462), (0.3484, -0.7577, -0.0153), (0.4157, -0.6904, -0.06462), (-0.6806, -0.482, 0.0153), (-0.7052, -0.39, 0.06462), (-0.8304, 0.07715, -0.0153), (-0.8057, -0.01481, -0.06462), (0.3187, 1.308, 0.09605), (0.5685, 1.241, -0.06969), (0.3777, 1.292, -0.09605), (0.128, 1.359, 0.06969), (1.113, -0.7902, 0.06969), (0.973, -0.9298, 0.09605), (0.7902, -1.113, -0.06969), (0.9298, -0.973, -0.09605), (-1.241, -0.5685, 0.06969), (-1.292, -0.3777, 0.09605), (-1.359, -0.128, -0.06969), (-1.308, -0.3187, -0.09605), (0.6271, 1.877, 0.0827), (0.6051, 1.883, -0.08523), (0.3956, 1.939, -0.0827), (0.4177, 1.934, 0.08523), (1.466, -1.328, 0.08523), (1.312, -1.482, 0.0827), (1.328, -1.466, -0.08523), (1.482, -1.312, -0.0827), (-1.883, -0.6051, 0.08523), (-1.939, -0.3956, 0.0827), (-1.934, -0.4177, -0.08523), (-1.877, -0.6271, -0.0827), (0.6716, 2.019, 0.08189), (0.6371, 2.028, -0.08584), (0.4279, 2.084, -0.08189), (0.4624, 2.075, 0.08584), (1.566, -1.438, 0.08584), (1.413, -1.591, 0.08189), (1.438, -1.566, -0.08584), (1.591, -1.413, -0.08189), (-2.028, -0.6371, 0.08584), (-2.084, -0.4279, 0.08189), (-2.075, -0.4624, -0.08584), (-2.019, -0.6716, -0.08189)], [], [(0, 36, 39, 1), (25, 4, 5, 26), (4, 6, 7, 5), (6, 29, 28, 7), (10, 42, 41, 8), (30, 12, 13, 31), (12, 14, 15, 13), (14, 33, 32, 15), (16, 45, 44, 17), (34, 20, 21, 35), (26, 5, 7, 28, 31, 13, 15, 32, 35, 21, 23, 27), (20, 22, 23, 21), (22, 24, 27, 23), (24, 22, 20, 34, 33, 14, 12, 30, 29, 6, 4, 25), (0, 24, 25, 2), (3, 26, 27, 1), (1, 27, 24, 0), (2, 25, 26, 3), (9, 28, 29, 8), (8, 29, 30, 10), (11, 31, 28, 9), (10, 30, 31, 11), (17, 32, 33, 16), (16, 33, 34, 18), (19, 35, 32, 17), (18, 34, 35, 19), (18, 46, 45, 16), (9, 40, 43, 11), (3, 38, 37, 2), (17, 44, 47, 19), (2, 37, 36, 0), (11, 43, 42, 10), (8, 41, 40, 9), (19, 47, 46, 18), (1, 39, 38, 3), (43, 55, 54, 42), (37, 49, 48, 36), (44, 56, 59, 47), (52, 64, 67, 55), (58, 70, 69, 57), (48, 60, 63, 51), (41, 53, 52, 40), (47, 59, 58, 46), (39, 51, 50, 38), (45, 57, 56, 44), (42, 54, 53, 41), (36, 48, 51, 39), (46, 58, 57, 45), (40, 52, 55, 43), (38, 50, 49, 37), (64, 76, 79, 67), (70, 82, 81, 69), (60, 72, 75, 63), (50, 62, 61, 49), (56, 68, 71, 59), (49, 61, 60, 48), (55, 67, 66, 54), (53, 65, 64, 52), (59, 71, 70, 58), (51, 63, 62, 50), (57, 69, 68, 56), (54, 66, 65, 53), (73, 85, 84, 72), (80, 92, 95, 83), (74, 86, 85, 73), (62, 74, 73, 61), (68, 80, 83, 71), (61, 73, 72, 60), (67, 79, 78, 66), (65, 77, 76, 64), (71, 83, 82, 70), (63, 75, 74, 62), (69, 81, 80, 68), (66, 78, 77, 65), (85, 97, 96, 84), (92, 104, 107, 95), (86, 98, 97, 85), (79, 91, 90, 78), (77, 89, 88, 76), (83, 95, 94, 82), (75, 87, 86, 74), (81, 93, 92, 80), (78, 90, 89, 77), (72, 84, 87, 75), (82, 94, 93, 81), (76, 88, 91, 79), (105, 106, 107, 104), (97, 98, 99, 96), (101, 102, 103, 100), (91, 103, 102, 90), (89, 101, 100, 88), (95, 107, 106, 94), (87, 99, 98, 86), (93, 105, 104, 92), (90, 102, 101, 89), (84, 96, 99, 87), (94, 106, 105, 93), (88, 100, 103, 91)])
me_cylinder.polygons.foreach_set('use_smooth', [True] * 98)
_k = {(24, 25): 1.0, (26, 27): 1.0, (4, 25): 1.0, (5, 26): 1.0, (4, 6): 1.0, (5, 7): 1.0, (6, 29): 1.0, (7, 28): 1.0, (29, 30): 1.0, (28, 31): 1.0, (12, 30): 1.0, (13, 31): 1.0, (12, 14): 1.0, (13, 15): 1.0, (14, 33): 1.0, (15, 32): 1.0, (33, 34): 1.0, (32, 35): 1.0, (20, 34): 1.0, (21, 35): 1.0, (20, 22): 1.0, (21, 23): 1.0, (22, 24): 1.0, (23, 27): 1.0, (0, 2): 1.0, (1, 3): 1.0, (0, 1): 1.0, (2, 3): 1.0, (8, 9): 1.0, (8, 10): 1.0, (9, 11): 1.0, (10, 11): 1.0, (16, 17): 1.0, (16, 18): 1.0, (17, 19): 1.0, (18, 19): 1.0}
me_cylinder.attributes.new('crease_edge', 'FLOAT', 'EDGE').data.foreach_set('value', [_k.get((min(e.vertices), max(e.vertices)), 0.0) for e in me_cylinder.edges])
_uv = me_cylinder.uv_layers.new(name='UVMap')
_uv.uv.foreach_set('vector', [0.9756, 0.6532, 0.9756, 0.6532, 0.9756, 0.8468, 0.9756, 0.8468, 0.9167, 0.5, 0.8333, 0.5, 0.8333, 1.0, 0.9167, 1.0, 0.8333, 0.5, 0.75, 0.5, 0.75, 1.0, 0.8333, 1.0, 0.75, 0.5, 0.6667, 0.5, 0.6667, 1.0, 0.75, 1.0, 0.6078, 0.6532, 0.6078, 0.6532, 0.6422, 0.6532, 0.6422, 0.6532, 0.5833, 0.5, 0.5, 0.5, 0.5, 1.0, 0.5833, 1.0, 0.5, 0.5, 0.4167, 0.5, 0.4167, 1.0, 0.5, 1.0, 0.4167, 0.5, 0.3333, 0.5, 0.3333, 1.0, 0.4167, 1.0, 0.3089, 0.6532, 0.3089, 0.6532, 0.3089, 0.8468, 0.3089, 0.8468, 0.25, 0.5, 0.1667, 0.5, 0.1667, 1.0, 0.25, 1.0, 0.37, 0.4578, 0.4578, 0.37, 0.49, 0.25, 0.4578, 0.13, 0.37, 0.04215, 0.25, 0.01, 0.13, 0.04215, 0.04215, 0.13, 0.01, 0.25, 0.04215, 0.37, 0.13, 0.4578, 0.25, 0.49, 0.1667, 0.5, 0.08333, 0.5, 0.08333, 1.0, 0.1667, 1.0, 0.08333, 0.5, 7.451e-08, 0.5, 7.451e-08, 1.0, 0.08333, 1.0, 0.75, 0.49, 0.63, 0.4578, 0.5422, 0.37, 0.51, 0.25, 0.5422, 0.13, 0.63, 0.04215, 0.75, 0.01, 0.87, 0.04215, 0.9578, 0.13, 0.99, 0.25, 0.9578, 0.37, 0.87, 0.4578, 0.9756, 0.6532, 1.0, 0.5, 0.9167, 0.5, 0.9411, 0.6532, 0.9411, 0.8468, 0.9167, 1.0, 1.0, 1.0, 0.9756, 0.8468, 0.9756, 0.8468, 1.0, 1.0, 1.0, 0.5, 0.9756, 0.6532, 0.9411, 0.6532, 0.9167, 0.5, 0.9167, 1.0, 0.9411, 0.8468, 0.6422, 0.8468, 0.6667, 1.0, 0.6667, 0.5, 0.6422, 0.6532, 0.6422, 0.6532, 0.6667, 0.5, 0.5833, 0.5, 0.6078, 0.6532, 0.6078, 0.8468, 0.5833, 1.0, 0.6667, 1.0, 0.6422, 0.8468, 0.6078, 0.6532, 0.5833, 0.5, 0.5833, 1.0, 0.6078, 0.8468, 0.3089, 0.8468, 0.3333, 1.0, 0.3333, 0.5, 0.3089, 0.6532, 0.3089, 0.6532, 0.3333, 0.5, 0.25, 0.5, 0.2744, 0.6532, 0.2744, 0.8468, 0.25, 1.0, 0.3333, 1.0, 0.3089, 0.8468, 0.2744, 0.6532, 0.25, 0.5, 0.25, 1.0, 0.2744, 0.8468, 0.2744, 0.6532, 0.2744, 0.6532, 0.3089, 0.6532, 0.3089, 0.6532, 0.6422, 0.8468, 0.6422, 0.8468, 0.6078, 0.8468, 0.6078, 0.8468, 0.9411, 0.8468, 0.9411, 0.8468, 0.9411, 0.6532, 0.9411, 0.6532, 0.3089, 0.8468, 0.3089, 0.8468, 0.2744, 0.8468, 0.2744, 0.8468, 0.9411, 0.6532, 0.9411, 0.6532, 0.9756, 0.6532, 0.9756, 0.6532, 0.6078, 0.8468, 0.6078, 0.8468, 0.6078, 0.6532, 0.6078, 0.6532, 0.6422, 0.6532, 0.6422, 0.6532, 0.6422, 0.8468, 0.6422, 0.8468, 0.2744, 0.8468, 0.2744, 0.8468, 0.2744, 0.6532, 0.2744, 0.6532, 0.9756, 0.8468, 0.9756, 0.8468, 0.9411, 0.8468, 0.9411, 0.8468, 0.6078, 0.8468, 0.6078, 0.8468, 0.6078, 0.6532, 0.6078, 0.6532, 0.9411, 0.6532, 0.9411, 0.6532, 0.9756, 0.6532, 0.9756, 0.6532, 0.3089, 0.8468, 0.3089, 0.8468, 0.2744, 0.8468, 0.2744, 0.8468, 0.6422, 0.8468, 0.6422, 0.8468, 0.6078, 0.8468, 0.6078, 0.8468, 0.2744, 0.6532, 0.2744, 0.6532, 0.3089, 0.6532, 0.3089, 0.6532, 0.9756, 0.6532, 0.9756, 0.6532, 0.9756, 0.8468, 0.9756, 0.8468, 0.6422, 0.6532, 0.6422, 0.6532, 0.6422, 0.8468, 0.6422, 0.8468, 0.2744, 0.8468, 0.2744, 0.8468, 0.2744, 0.6532, 0.2744, 0.6532, 0.9756, 0.8468, 0.9756, 0.8468, 0.9411, 0.8468, 0.9411, 0.8468, 0.3089, 0.6532, 0.3089, 0.6532, 0.3089, 0.8468, 0.3089, 0.8468, 0.6078, 0.6532, 0.6078, 0.6532, 0.6422, 0.6532, 0.6422, 0.6532, 0.9756, 0.6532, 0.9756, 0.6532, 0.9756, 0.8468, 0.9756, 0.8468, 0.2744, 0.6532, 0.2744, 0.6532, 0.3089, 0.6532, 0.3089, 0.6532, 0.6422, 0.8468, 0.6422, 0.8468, 0.6078, 0.8468, 0.6078, 0.8468, 0.9411, 0.8468, 0.9411, 0.8468, 0.9411, 0.6532, 0.9411, 0.6532, 0.6422, 0.8468, 0.6422, 0.8468, 0.6078, 0.8468, 0.6078, 0.8468, 0.2744, 0.6532, 0.2744, 0.6532, 0.3089, 0.6532, 0.3089, 0.6532, 0.9756, 0.6532, 0.9756, 0.6532, 0.9756, 0.8468, 0.9756, 0.8468, 0.9411, 0.8468, 0.9411, 0.8468, 0.9411, 0.6532, 0.9411, 0.6532, 0.3089, 0.8468, 0.3089, 0.8468, 0.2744, 0.8468, 0.2744, 0.8468, 0.9411, 0.6532, 0.9411, 0.6532, 0.9756, 0.6532, 0.9756, 0.6532, 0.6078, 0.8468, 0.6078, 0.8468, 0.6078, 0.6532, 0.6078, 0.6532, 0.6422, 0.6532, 0.6422, 0.6532, 0.6422, 0.8468, 0.6422, 0.8468, 0.2744, 0.8468, 0.2744, 0.8468, 0.2744, 0.6532, 0.2744, 0.6532, 0.9756, 0.8468, 0.9756, 0.8468, 0.9411, 0.8468, 0.9411, 0.8468, 0.3089, 0.6532, 0.3089, 0.6532, 0.3089, 0.8468, 0.3089, 0.8468, 0.6078, 0.6532, 0.6078, 0.6532, 0.6422, 0.6532, 0.6422, 0.6532, 0.9411, 0.6532, 0.9411, 0.6532, 0.9756, 0.6532, 0.9756, 0.6532, 0.3089, 0.8468, 0.3089, 0.8468, 0.2744, 0.8468, 0.2744, 0.8468, 0.9411, 0.8468, 0.9411, 0.8468, 0.9411, 0.6532, 0.9411, 0.6532, 0.9411, 0.8468, 0.9411, 0.8468, 0.9411, 0.6532, 0.9411, 0.6532, 0.3089, 0.8468, 0.3089, 0.8468, 0.2744, 0.8468, 0.2744, 0.8468, 0.9411, 0.6532, 0.9411, 0.6532, 0.9756, 0.6532, 0.9756, 0.6532, 0.6078, 0.8468, 0.6078, 0.8468, 0.6078, 0.6532, 0.6078, 0.6532, 0.6422, 0.6532, 0.6422, 0.6532, 0.6422, 0.8468, 0.6422, 0.8468, 0.2744, 0.8468, 0.2744, 0.8468, 0.2744, 0.6532, 0.2744, 0.6532, 0.9756, 0.8468, 0.9756, 0.8468, 0.9411, 0.8468, 0.9411, 0.8468, 0.3089, 0.6532, 0.3089, 0.6532, 0.3089, 0.8468, 0.3089, 0.8468, 0.6078, 0.6532, 0.6078, 0.6532, 0.6422, 0.6532, 0.6422, 0.6532, 0.9411, 0.6532, 0.9411, 0.6532, 0.9756, 0.6532, 0.9756, 0.6532, 0.3089, 0.8468, 0.3089, 0.8468, 0.2744, 0.8468, 0.2744, 0.8468, 0.9411, 0.8468, 0.9411, 0.8468, 0.9411, 0.6532, 0.9411, 0.6532, 0.6078, 0.8468, 0.6078, 0.8468, 0.6078, 0.6532, 0.6078, 0.6532, 0.6422, 0.6532, 0.6422, 0.6532, 0.6422, 0.8468, 0.6422, 0.8468, 0.2744, 0.8468, 0.2744, 0.8468, 0.2744, 0.6532, 0.2744, 0.6532, 0.9756, 0.8468, 0.9756, 0.8468, 0.9411, 0.8468, 0.9411, 0.8468, 0.3089, 0.6532, 0.3089, 0.6532, 0.3089, 0.8468, 0.3089, 0.8468, 0.6078, 0.6532, 0.6078, 0.6532, 0.6422, 0.6532, 0.6422, 0.6532, 0.9756, 0.6532, 0.9756, 0.6532, 0.9756, 0.8468, 0.9756, 0.8468, 0.2744, 0.6532, 0.2744, 0.6532, 0.3089, 0.6532, 0.3089, 0.6532, 0.6422, 0.8468, 0.6422, 0.8468, 0.6078, 0.8468, 0.6078, 0.8468, 0.3089, 0.6532, 0.2744, 0.6532, 0.2744, 0.8468, 0.3089, 0.8468, 0.9411, 0.6532, 0.9411, 0.8468, 0.9756, 0.8468, 0.9756, 0.6532, 0.6422, 0.6532, 0.6078, 0.6532, 0.6078, 0.8468, 0.6422, 0.8468, 0.6078, 0.8468, 0.6078, 0.8468, 0.6078, 0.6532, 0.6078, 0.6532, 0.6422, 0.6532, 0.6422, 0.6532, 0.6422, 0.8468, 0.6422, 0.8468, 0.2744, 0.8468, 0.2744, 0.8468, 0.2744, 0.6532, 0.2744, 0.6532, 0.9756, 0.8468, 0.9756, 0.8468, 0.9411, 0.8468, 0.9411, 0.8468, 0.3089, 0.6532, 0.3089, 0.6532, 0.3089, 0.8468, 0.3089, 0.8468, 0.6078, 0.6532, 0.6078, 0.6532, 0.6422, 0.6532, 0.6422, 0.6532, 0.9756, 0.6532, 0.9756, 0.6532, 0.9756, 0.8468, 0.9756, 0.8468, 0.2744, 0.6532, 0.2744, 0.6532, 0.3089, 0.6532, 0.3089, 0.6532, 0.6422, 0.8468, 0.6422, 0.8468, 0.6078, 0.8468, 0.6078, 0.8468])
me_cylinder.materials.append(mat_dark)
me_cylinder.update()

# ---- objects
ob_cube = bpy.data.objects.new('Cube', me_cube_001)
ob_torus = bpy.data.objects.new('Torus', me_torus)
ob_cube_001 = bpy.data.objects.new('Cube.001', me_cube_005)
ob_cube_002 = bpy.data.objects.new('Cube.002', me_cube_002)
ob_cylinder = bpy.data.objects.new('Cylinder', me_cylinder)

# ---- transforms, parenting, visibility, modifiers, constraints
ob_cube.location = (0.0, 0.0, 0.0)
_m = ob_cube.modifiers.new('Bevel', 'BEVEL')
_m.width = 0.17
_m.width_pct = 0.17
_m.segments = 4
_m.harden_normals = True
_m = ob_cube.modifiers.new('Smooth by Angle', 'NODES')
_m.node_group = ng_smooth_by_angle
_m.use_pin_to_last = True
_m.show_group_selector = False
ob_torus.location = (3.558, 2.716, 1.163)
_vg = ob_torus.vertex_groups.new(name='Group')
for _i, _w in zip([30, 31, 35, 36, 37, 41, 42, 43, 47, 92, 93, 97], [1.0, 1.0, 1.0, 1.0, 1.0, 1.0, 1.0, 1.0, 1.0, 0.5, 0.5, 0.5]): _vg.add([_i], _w, 'REPLACE')
_m = ob_torus.modifiers.new('Shrinkwrap', 'SHRINKWRAP')
_m.target = ob_cube
_m.vertex_group = 'Group'
_m.offset = 0.01
_m = ob_torus.modifiers.new('Mirror', 'MIRROR')
_m.use_axis = (True, True, False)
_m.merge_threshold = 0.03
_m.mirror_object = ob_cube
_m = ob_torus.modifiers.new('Subdivision', 'SUBSURF')
_m.levels = 2
_m = ob_torus.modifiers.new('Smooth by Angle', 'NODES')
_m.node_group = ng_smooth_by_angle
_m.use_pin_to_last = True
_m.show_group_selector = False
ob_cube_001.location = (0.001105, -0.7829, 2.092)
_m = ob_cube_001.modifiers.new('Mirror', 'MIRROR')
_m.merge_threshold = 0.0487
_m = ob_cube_001.modifiers.new('Subdivision', 'SUBSURF')
_m.levels = 4
_m = ob_cube_001.modifiers.new('Bevel', 'BEVEL')
_m.harden_normals = True
_m = ob_cube_001.modifiers.new('Smooth by Angle', 'NODES')
_m.node_group = ng_smooth_by_angle
_m.use_pin_to_last = True
_m.show_group_selector = False
ob_cube_002.parent = ob_cube_001
ob_cube_002.matrix_parent_inverse = Matrix(((1.0, -0.0, -0.0, -0.001105), (-0.0, 1.0, 0.0, 0.7829), (-0.0, -0.0, 1.0, -2.071), (-0.0, 0.0, -0.0, 1.0)))
ob_cube_002.location = (0.001105, -0.7829, 2.071)
ob_cube_002.scale = (1.266, 1.266, 0.8634)
ob_cube_002.display_type = 'WIRE'
_m = ob_cube_002.modifiers.new('Mirror', 'MIRROR')
_m.use_bisect_axis = (True, False, False)
_m = ob_cube_002.modifiers.new('Displace', 'DISPLACE')
_m.mid_level = 0.9873
ob_cylinder.location = (-3.608, -2.713, 0.9934)
ob_cylinder.scale = (1.0, 1.0, 3.418)
_m = ob_cylinder.modifiers.new('Subdivision', 'SUBSURF')
_m.levels = 2
_m = ob_cylinder.modifiers.new('Array', 'ARRAY')
_m.use_constant_offset = True
_m.constant_offset_displace = (7.2, 0.0, 0.0)
_m.use_relative_offset = False
_m.relative_offset_displace = (1.9, 0.0, 0.0)
_m = ob_cylinder.modifiers.new('Array.001', 'ARRAY')
_m.use_constant_offset = True
_m.constant_offset_displace = (0.0, 5.449, 0.0)
_m.use_relative_offset = False
_m.relative_offset_displace = (5.96e-08, 0.0, 0.0)
_m = ob_cylinder.modifiers.new('Smooth by Angle', 'NODES')
_m.node_group = ng_smooth_by_angle
_m.use_pin_to_last = True
_m.show_group_selector = False

# ---- collection membership
col_collection.objects.link(ob_cube)
col_collection.objects.link(ob_torus)
col_collection.objects.link(ob_cube_001)
col_collection.objects.link(ob_cube_002)
col_collection.objects.link(ob_cylinder)

# ---- scene / render settings (as saved in the file)
scene.frame_start = 1; scene.frame_end = 250; scene.frame_set(0)
scene.render.engine = 'BLENDER_EEVEE_NEXT'
bpy.context.view_layer.update()

# ---- added for rendering (the .blend has no active camera and no usable light): camera, sun
cam_auto = bpy.data.cameras.new('AutoCamera')
cam_auto.lens = 50.0
cam_auto.sensor_width = 36.0
cam_auto.clip_end = 1000.0
ob_auto_camera = bpy.data.objects.new('AutoCamera', cam_auto)
scene.collection.objects.link(ob_auto_camera)
ob_auto_camera.location = (15.7125, -18.855, 13.7508)
ob_auto_camera.rotation_euler = (1.09748, -7.21219e-08, 0.694738)
scene.camera = ob_auto_camera
light_auto_sun = bpy.data.lights.new('AutoSun', 'SUN')
light_auto_sun.energy = 3.0
light_auto_sun.angle = 0.0523599
ob_auto_sun = bpy.data.objects.new('AutoSun', light_auto_sun)
scene.collection.objects.link(ob_auto_sun)
ob_auto_sun.rotation_euler = (0.872665, 0.174533, 0.523599)
bpy.context.view_layer.update()
